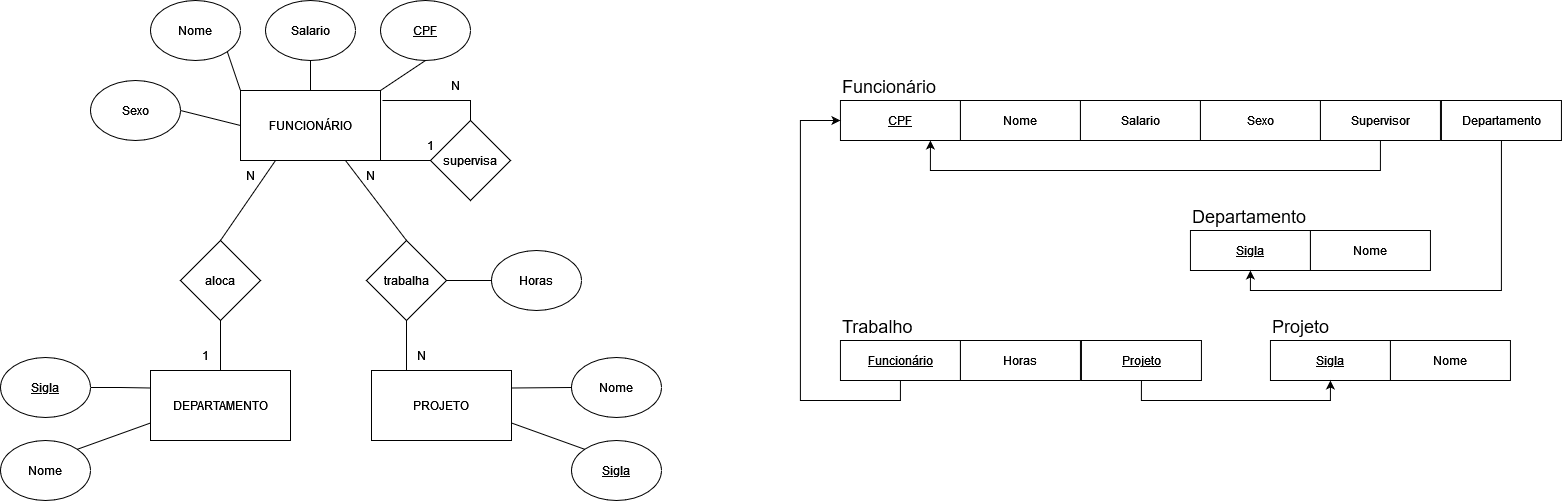

The diagram above was exported from draw.io. Its source (the exported page's mxGraphModel, read from the mxfile embedded in the PNG):
<mxGraphModel dx="1434" dy="822" grid="1" gridSize="10" guides="1" tooltips="1" connect="1" arrows="1" fold="1" page="1" pageScale="1" pageWidth="827" pageHeight="1169" math="0" shadow="0">
  <root>
    <mxCell id="WIyWlLk6GJQsqaUBKTNV-0" />
    <mxCell id="WIyWlLk6GJQsqaUBKTNV-1" parent="WIyWlLk6GJQsqaUBKTNV-0" />
    <mxCell id="tUdo_3buDCuOWLa3lC8N-19" style="rounded=0;orthogonalLoop=1;jettySize=auto;html=1;exitX=1;exitY=1;exitDx=0;exitDy=0;entryX=0;entryY=0.5;entryDx=0;entryDy=0;endArrow=none;endFill=0;" edge="1" parent="WIyWlLk6GJQsqaUBKTNV-1" source="tUdo_3buDCuOWLa3lC8N-1" target="tUdo_3buDCuOWLa3lC8N-16">
      <mxGeometry relative="1" as="geometry" />
    </mxCell>
    <mxCell id="tUdo_3buDCuOWLa3lC8N-33" style="rounded=0;orthogonalLoop=1;jettySize=auto;html=1;exitX=0.75;exitY=1;exitDx=0;exitDy=0;endArrow=none;endFill=0;entryX=0.5;entryY=0;entryDx=0;entryDy=0;" edge="1" parent="WIyWlLk6GJQsqaUBKTNV-1" source="tUdo_3buDCuOWLa3lC8N-1" target="tUdo_3buDCuOWLa3lC8N-34">
      <mxGeometry relative="1" as="geometry">
        <mxPoint x="470" y="350" as="targetPoint" />
      </mxGeometry>
    </mxCell>
    <mxCell id="tUdo_3buDCuOWLa3lC8N-1" value="FUNCIONÁRIO" style="rounded=0;whiteSpace=wrap;html=1;" vertex="1" parent="WIyWlLk6GJQsqaUBKTNV-1">
      <mxGeometry x="310" y="230" width="140" height="70" as="geometry" />
    </mxCell>
    <mxCell id="tUdo_3buDCuOWLa3lC8N-2" value="CPF" style="ellipse;whiteSpace=wrap;html=1;fontStyle=4" vertex="1" parent="WIyWlLk6GJQsqaUBKTNV-1">
      <mxGeometry x="450" y="140" width="90" height="60" as="geometry" />
    </mxCell>
    <mxCell id="tUdo_3buDCuOWLa3lC8N-3" value="Salario" style="ellipse;whiteSpace=wrap;html=1;fontStyle=0" vertex="1" parent="WIyWlLk6GJQsqaUBKTNV-1">
      <mxGeometry x="335" y="140" width="90" height="60" as="geometry" />
    </mxCell>
    <mxCell id="tUdo_3buDCuOWLa3lC8N-6" style="rounded=0;orthogonalLoop=1;jettySize=auto;html=1;exitX=1;exitY=1;exitDx=0;exitDy=0;entryX=0;entryY=0;entryDx=0;entryDy=0;endArrow=none;endFill=0;" edge="1" parent="WIyWlLk6GJQsqaUBKTNV-1" source="tUdo_3buDCuOWLa3lC8N-4" target="tUdo_3buDCuOWLa3lC8N-1">
      <mxGeometry relative="1" as="geometry" />
    </mxCell>
    <mxCell id="tUdo_3buDCuOWLa3lC8N-4" value="Nome" style="ellipse;whiteSpace=wrap;html=1;fontStyle=0" vertex="1" parent="WIyWlLk6GJQsqaUBKTNV-1">
      <mxGeometry x="220" y="140" width="90" height="60" as="geometry" />
    </mxCell>
    <mxCell id="tUdo_3buDCuOWLa3lC8N-5" value="Sexo" style="ellipse;whiteSpace=wrap;html=1;fontStyle=0" vertex="1" parent="WIyWlLk6GJQsqaUBKTNV-1">
      <mxGeometry x="160" y="220" width="90" height="60" as="geometry" />
    </mxCell>
    <mxCell id="tUdo_3buDCuOWLa3lC8N-8" style="rounded=0;orthogonalLoop=1;jettySize=auto;html=1;exitX=0.5;exitY=1;exitDx=0;exitDy=0;entryX=0.5;entryY=0;entryDx=0;entryDy=0;endArrow=none;endFill=0;" edge="1" parent="WIyWlLk6GJQsqaUBKTNV-1" source="tUdo_3buDCuOWLa3lC8N-3" target="tUdo_3buDCuOWLa3lC8N-1">
      <mxGeometry relative="1" as="geometry">
        <mxPoint x="317" y="211" as="sourcePoint" />
        <mxPoint x="330" y="250" as="targetPoint" />
      </mxGeometry>
    </mxCell>
    <mxCell id="tUdo_3buDCuOWLa3lC8N-9" style="rounded=0;orthogonalLoop=1;jettySize=auto;html=1;exitX=0.5;exitY=1;exitDx=0;exitDy=0;entryX=1;entryY=0;entryDx=0;entryDy=0;endArrow=none;endFill=0;" edge="1" parent="WIyWlLk6GJQsqaUBKTNV-1" source="tUdo_3buDCuOWLa3lC8N-2" target="tUdo_3buDCuOWLa3lC8N-1">
      <mxGeometry relative="1" as="geometry">
        <mxPoint x="327" y="221" as="sourcePoint" />
        <mxPoint x="340" y="260" as="targetPoint" />
      </mxGeometry>
    </mxCell>
    <mxCell id="tUdo_3buDCuOWLa3lC8N-10" style="rounded=0;orthogonalLoop=1;jettySize=auto;html=1;exitX=1;exitY=0.5;exitDx=0;exitDy=0;entryX=0;entryY=0.5;entryDx=0;entryDy=0;endArrow=none;endFill=0;" edge="1" parent="WIyWlLk6GJQsqaUBKTNV-1" source="tUdo_3buDCuOWLa3lC8N-5" target="tUdo_3buDCuOWLa3lC8N-1">
      <mxGeometry relative="1" as="geometry">
        <mxPoint x="337" y="231" as="sourcePoint" />
        <mxPoint x="350" y="270" as="targetPoint" />
      </mxGeometry>
    </mxCell>
    <mxCell id="tUdo_3buDCuOWLa3lC8N-11" value="DEPARTAMENTO" style="rounded=0;whiteSpace=wrap;html=1;" vertex="1" parent="WIyWlLk6GJQsqaUBKTNV-1">
      <mxGeometry x="220" y="510" width="140" height="70" as="geometry" />
    </mxCell>
    <mxCell id="tUdo_3buDCuOWLa3lC8N-13" style="rounded=0;orthogonalLoop=1;jettySize=auto;html=1;exitX=0.5;exitY=0;exitDx=0;exitDy=0;entryX=0.25;entryY=1;entryDx=0;entryDy=0;endArrow=none;endFill=0;" edge="1" parent="WIyWlLk6GJQsqaUBKTNV-1" source="tUdo_3buDCuOWLa3lC8N-12" target="tUdo_3buDCuOWLa3lC8N-1">
      <mxGeometry relative="1" as="geometry" />
    </mxCell>
    <mxCell id="tUdo_3buDCuOWLa3lC8N-12" value="aloca" style="rhombus;whiteSpace=wrap;html=1;" vertex="1" parent="WIyWlLk6GJQsqaUBKTNV-1">
      <mxGeometry x="250" y="380" width="80" height="80" as="geometry" />
    </mxCell>
    <mxCell id="tUdo_3buDCuOWLa3lC8N-15" style="rounded=0;orthogonalLoop=1;jettySize=auto;html=1;exitX=0.5;exitY=0;exitDx=0;exitDy=0;entryX=0.5;entryY=1;entryDx=0;entryDy=0;endArrow=none;endFill=0;" edge="1" parent="WIyWlLk6GJQsqaUBKTNV-1" source="tUdo_3buDCuOWLa3lC8N-11" target="tUdo_3buDCuOWLa3lC8N-12">
      <mxGeometry relative="1" as="geometry">
        <mxPoint x="300" y="420" as="sourcePoint" />
        <mxPoint x="300" y="400" as="targetPoint" />
      </mxGeometry>
    </mxCell>
    <mxCell id="tUdo_3buDCuOWLa3lC8N-21" style="edgeStyle=orthogonalEdgeStyle;rounded=0;orthogonalLoop=1;jettySize=auto;html=1;exitX=0.5;exitY=0;exitDx=0;exitDy=0;entryX=1.014;entryY=0.143;entryDx=0;entryDy=0;entryPerimeter=0;endArrow=none;endFill=0;" edge="1" parent="WIyWlLk6GJQsqaUBKTNV-1" source="tUdo_3buDCuOWLa3lC8N-16" target="tUdo_3buDCuOWLa3lC8N-1">
      <mxGeometry relative="1" as="geometry" />
    </mxCell>
    <mxCell id="tUdo_3buDCuOWLa3lC8N-16" value="supervisa" style="rhombus;whiteSpace=wrap;html=1;" vertex="1" parent="WIyWlLk6GJQsqaUBKTNV-1">
      <mxGeometry x="500" y="260" width="80" height="80" as="geometry" />
    </mxCell>
    <mxCell id="tUdo_3buDCuOWLa3lC8N-24" style="edgeStyle=orthogonalEdgeStyle;rounded=0;orthogonalLoop=1;jettySize=auto;html=1;exitX=1;exitY=0.5;exitDx=0;exitDy=0;entryX=0;entryY=0.25;entryDx=0;entryDy=0;endArrow=none;endFill=0;" edge="1" parent="WIyWlLk6GJQsqaUBKTNV-1" source="tUdo_3buDCuOWLa3lC8N-22" target="tUdo_3buDCuOWLa3lC8N-11">
      <mxGeometry relative="1" as="geometry" />
    </mxCell>
    <mxCell id="tUdo_3buDCuOWLa3lC8N-22" value="Sigla" style="ellipse;whiteSpace=wrap;html=1;fontStyle=4" vertex="1" parent="WIyWlLk6GJQsqaUBKTNV-1">
      <mxGeometry x="70" y="497" width="90" height="60" as="geometry" />
    </mxCell>
    <mxCell id="tUdo_3buDCuOWLa3lC8N-25" style="rounded=0;orthogonalLoop=1;jettySize=auto;html=1;exitX=1;exitY=0;exitDx=0;exitDy=0;entryX=0;entryY=0.75;entryDx=0;entryDy=0;endArrow=none;endFill=0;" edge="1" parent="WIyWlLk6GJQsqaUBKTNV-1" source="tUdo_3buDCuOWLa3lC8N-23" target="tUdo_3buDCuOWLa3lC8N-11">
      <mxGeometry relative="1" as="geometry" />
    </mxCell>
    <mxCell id="tUdo_3buDCuOWLa3lC8N-23" value="Nome" style="ellipse;whiteSpace=wrap;html=1;fontStyle=0" vertex="1" parent="WIyWlLk6GJQsqaUBKTNV-1">
      <mxGeometry x="70" y="580" width="90" height="60" as="geometry" />
    </mxCell>
    <mxCell id="tUdo_3buDCuOWLa3lC8N-27" value="1" style="text;html=1;align=center;verticalAlign=middle;resizable=0;points=[];autosize=1;strokeColor=none;fillColor=none;" vertex="1" parent="WIyWlLk6GJQsqaUBKTNV-1">
      <mxGeometry x="485" y="270" width="30" height="30" as="geometry" />
    </mxCell>
    <mxCell id="tUdo_3buDCuOWLa3lC8N-28" value="N" style="text;html=1;align=center;verticalAlign=middle;resizable=0;points=[];autosize=1;strokeColor=none;fillColor=none;" vertex="1" parent="WIyWlLk6GJQsqaUBKTNV-1">
      <mxGeometry x="510" y="210" width="30" height="30" as="geometry" />
    </mxCell>
    <mxCell id="tUdo_3buDCuOWLa3lC8N-31" value="1" style="text;html=1;align=center;verticalAlign=middle;resizable=0;points=[];autosize=1;strokeColor=none;fillColor=none;" vertex="1" parent="WIyWlLk6GJQsqaUBKTNV-1">
      <mxGeometry x="260" y="480" width="30" height="30" as="geometry" />
    </mxCell>
    <mxCell id="tUdo_3buDCuOWLa3lC8N-32" value="N" style="text;html=1;align=center;verticalAlign=middle;resizable=0;points=[];autosize=1;strokeColor=none;fillColor=none;" vertex="1" parent="WIyWlLk6GJQsqaUBKTNV-1">
      <mxGeometry x="305" y="300" width="30" height="30" as="geometry" />
    </mxCell>
    <mxCell id="tUdo_3buDCuOWLa3lC8N-37" style="rounded=0;orthogonalLoop=1;jettySize=auto;html=1;exitX=0.5;exitY=1;exitDx=0;exitDy=0;entryX=0.25;entryY=0;entryDx=0;entryDy=0;endArrow=none;endFill=0;" edge="1" parent="WIyWlLk6GJQsqaUBKTNV-1" source="tUdo_3buDCuOWLa3lC8N-34" target="tUdo_3buDCuOWLa3lC8N-35">
      <mxGeometry relative="1" as="geometry" />
    </mxCell>
    <mxCell id="tUdo_3buDCuOWLa3lC8N-47" style="rounded=0;orthogonalLoop=1;jettySize=auto;html=1;exitX=1;exitY=0.5;exitDx=0;exitDy=0;endArrow=none;endFill=0;" edge="1" parent="WIyWlLk6GJQsqaUBKTNV-1" source="tUdo_3buDCuOWLa3lC8N-34">
      <mxGeometry relative="1" as="geometry">
        <mxPoint x="561" y="420" as="targetPoint" />
      </mxGeometry>
    </mxCell>
    <mxCell id="tUdo_3buDCuOWLa3lC8N-34" value="trabalha" style="rhombus;whiteSpace=wrap;html=1;" vertex="1" parent="WIyWlLk6GJQsqaUBKTNV-1">
      <mxGeometry x="436" y="380" width="80" height="80" as="geometry" />
    </mxCell>
    <mxCell id="tUdo_3buDCuOWLa3lC8N-52" style="rounded=0;orthogonalLoop=1;jettySize=auto;html=1;exitX=1;exitY=0.75;exitDx=0;exitDy=0;entryX=0;entryY=0;entryDx=0;entryDy=0;endArrow=none;endFill=0;" edge="1" parent="WIyWlLk6GJQsqaUBKTNV-1" source="tUdo_3buDCuOWLa3lC8N-35" target="tUdo_3buDCuOWLa3lC8N-51">
      <mxGeometry relative="1" as="geometry" />
    </mxCell>
    <mxCell id="tUdo_3buDCuOWLa3lC8N-53" style="rounded=0;orthogonalLoop=1;jettySize=auto;html=1;exitX=1;exitY=0.25;exitDx=0;exitDy=0;entryX=0;entryY=0.5;entryDx=0;entryDy=0;endArrow=none;endFill=0;" edge="1" parent="WIyWlLk6GJQsqaUBKTNV-1" source="tUdo_3buDCuOWLa3lC8N-35" target="tUdo_3buDCuOWLa3lC8N-50">
      <mxGeometry relative="1" as="geometry" />
    </mxCell>
    <mxCell id="tUdo_3buDCuOWLa3lC8N-35" value="PROJETO" style="rounded=0;whiteSpace=wrap;html=1;" vertex="1" parent="WIyWlLk6GJQsqaUBKTNV-1">
      <mxGeometry x="441" y="510" width="140" height="70" as="geometry" />
    </mxCell>
    <mxCell id="tUdo_3buDCuOWLa3lC8N-40" value="N" style="text;html=1;align=center;verticalAlign=middle;resizable=0;points=[];autosize=1;strokeColor=none;fillColor=none;" vertex="1" parent="WIyWlLk6GJQsqaUBKTNV-1">
      <mxGeometry x="425" y="300" width="30" height="30" as="geometry" />
    </mxCell>
    <mxCell id="tUdo_3buDCuOWLa3lC8N-41" value="N" style="text;html=1;align=center;verticalAlign=middle;resizable=0;points=[];autosize=1;strokeColor=none;fillColor=none;" vertex="1" parent="WIyWlLk6GJQsqaUBKTNV-1">
      <mxGeometry x="476" y="480" width="30" height="30" as="geometry" />
    </mxCell>
    <mxCell id="tUdo_3buDCuOWLa3lC8N-48" value="Horas" style="ellipse;whiteSpace=wrap;html=1;fontStyle=0" vertex="1" parent="WIyWlLk6GJQsqaUBKTNV-1">
      <mxGeometry x="561" y="390" width="90" height="60" as="geometry" />
    </mxCell>
    <mxCell id="tUdo_3buDCuOWLa3lC8N-50" value="Nome" style="ellipse;whiteSpace=wrap;html=1;fontStyle=0" vertex="1" parent="WIyWlLk6GJQsqaUBKTNV-1">
      <mxGeometry x="641" y="497" width="90" height="60" as="geometry" />
    </mxCell>
    <mxCell id="tUdo_3buDCuOWLa3lC8N-51" value="Sigla" style="ellipse;whiteSpace=wrap;html=1;fontStyle=4" vertex="1" parent="WIyWlLk6GJQsqaUBKTNV-1">
      <mxGeometry x="641" y="580" width="90" height="60" as="geometry" />
    </mxCell>
    <mxCell id="tUdo_3buDCuOWLa3lC8N-55" value="Funcionário" style="text;html=1;align=left;verticalAlign=bottom;resizable=0;points=[];autosize=1;strokeColor=none;fillColor=none;fontSize=18;" vertex="1" parent="WIyWlLk6GJQsqaUBKTNV-1">
      <mxGeometry x="909.94" y="200" width="120" height="40" as="geometry" />
    </mxCell>
    <mxCell id="tUdo_3buDCuOWLa3lC8N-57" value="CPF" style="rounded=0;whiteSpace=wrap;html=1;fontStyle=4" vertex="1" parent="WIyWlLk6GJQsqaUBKTNV-1">
      <mxGeometry x="909.94" y="240" width="120" height="40" as="geometry" />
    </mxCell>
    <mxCell id="tUdo_3buDCuOWLa3lC8N-58" value="Nome" style="rounded=0;whiteSpace=wrap;html=1;" vertex="1" parent="WIyWlLk6GJQsqaUBKTNV-1">
      <mxGeometry x="1029.94" y="240" width="120" height="40" as="geometry" />
    </mxCell>
    <mxCell id="tUdo_3buDCuOWLa3lC8N-59" value="Salario" style="rounded=0;whiteSpace=wrap;html=1;" vertex="1" parent="WIyWlLk6GJQsqaUBKTNV-1">
      <mxGeometry x="1149.94" y="240" width="120" height="40" as="geometry" />
    </mxCell>
    <mxCell id="tUdo_3buDCuOWLa3lC8N-61" value="Sexo" style="rounded=0;whiteSpace=wrap;html=1;" vertex="1" parent="WIyWlLk6GJQsqaUBKTNV-1">
      <mxGeometry x="1269.94" y="240" width="120" height="40" as="geometry" />
    </mxCell>
    <mxCell id="tUdo_3buDCuOWLa3lC8N-67" value="Departamento" style="text;html=1;align=left;verticalAlign=bottom;resizable=0;points=[];autosize=1;strokeColor=none;fillColor=none;fontSize=18;" vertex="1" parent="WIyWlLk6GJQsqaUBKTNV-1">
      <mxGeometry x="1259.94" y="330" width="140" height="40" as="geometry" />
    </mxCell>
    <mxCell id="tUdo_3buDCuOWLa3lC8N-68" value="Sigla" style="rounded=0;whiteSpace=wrap;html=1;fontStyle=4" vertex="1" parent="WIyWlLk6GJQsqaUBKTNV-1">
      <mxGeometry x="1259.94" y="370" width="120" height="40" as="geometry" />
    </mxCell>
    <mxCell id="tUdo_3buDCuOWLa3lC8N-69" value="Nome" style="rounded=0;whiteSpace=wrap;html=1;" vertex="1" parent="WIyWlLk6GJQsqaUBKTNV-1">
      <mxGeometry x="1379.94" y="370" width="120" height="40" as="geometry" />
    </mxCell>
    <mxCell id="tUdo_3buDCuOWLa3lC8N-74" value="Projeto" style="text;html=1;align=left;verticalAlign=bottom;resizable=0;points=[];autosize=1;strokeColor=none;fillColor=none;fontSize=18;" vertex="1" parent="WIyWlLk6GJQsqaUBKTNV-1">
      <mxGeometry x="1339.94" y="440" width="80" height="40" as="geometry" />
    </mxCell>
    <mxCell id="tUdo_3buDCuOWLa3lC8N-75" value="Sigla" style="rounded=0;whiteSpace=wrap;html=1;fontStyle=4" vertex="1" parent="WIyWlLk6GJQsqaUBKTNV-1">
      <mxGeometry x="1339.94" y="480" width="120" height="40" as="geometry" />
    </mxCell>
    <mxCell id="tUdo_3buDCuOWLa3lC8N-76" value="Nome" style="rounded=0;whiteSpace=wrap;html=1;" vertex="1" parent="WIyWlLk6GJQsqaUBKTNV-1">
      <mxGeometry x="1459.94" y="480" width="120" height="40" as="geometry" />
    </mxCell>
    <mxCell id="tUdo_3buDCuOWLa3lC8N-84" style="edgeStyle=orthogonalEdgeStyle;rounded=0;orthogonalLoop=1;jettySize=auto;html=1;exitX=0.5;exitY=1;exitDx=0;exitDy=0;entryX=0.75;entryY=1;entryDx=0;entryDy=0;" edge="1" parent="WIyWlLk6GJQsqaUBKTNV-1" source="tUdo_3buDCuOWLa3lC8N-83" target="tUdo_3buDCuOWLa3lC8N-57">
      <mxGeometry relative="1" as="geometry">
        <Array as="points">
          <mxPoint x="1449.94" y="310" />
          <mxPoint x="999.94" y="310" />
        </Array>
      </mxGeometry>
    </mxCell>
    <mxCell id="tUdo_3buDCuOWLa3lC8N-83" value="Supervisor" style="rounded=0;whiteSpace=wrap;html=1;" vertex="1" parent="WIyWlLk6GJQsqaUBKTNV-1">
      <mxGeometry x="1389.94" y="240" width="120" height="40" as="geometry" />
    </mxCell>
    <mxCell id="tUdo_3buDCuOWLa3lC8N-88" value="Trabalho" style="text;html=1;align=left;verticalAlign=bottom;resizable=0;points=[];autosize=1;strokeColor=none;fillColor=none;fontSize=18;" vertex="1" parent="WIyWlLk6GJQsqaUBKTNV-1">
      <mxGeometry x="909.94" y="440" width="90" height="40" as="geometry" />
    </mxCell>
    <mxCell id="tUdo_3buDCuOWLa3lC8N-91" style="edgeStyle=orthogonalEdgeStyle;rounded=0;orthogonalLoop=1;jettySize=auto;html=1;exitX=0.5;exitY=1;exitDx=0;exitDy=0;entryX=0;entryY=0.5;entryDx=0;entryDy=0;" edge="1" parent="WIyWlLk6GJQsqaUBKTNV-1" source="tUdo_3buDCuOWLa3lC8N-89" target="tUdo_3buDCuOWLa3lC8N-57">
      <mxGeometry relative="1" as="geometry">
        <Array as="points">
          <mxPoint x="969.94" y="540" />
          <mxPoint x="869.94" y="540" />
          <mxPoint x="869.94" y="260" />
        </Array>
      </mxGeometry>
    </mxCell>
    <mxCell id="tUdo_3buDCuOWLa3lC8N-89" value="Funcionário" style="rounded=0;whiteSpace=wrap;html=1;fontStyle=4" vertex="1" parent="WIyWlLk6GJQsqaUBKTNV-1">
      <mxGeometry x="909.94" y="480" width="120" height="40" as="geometry" />
    </mxCell>
    <mxCell id="tUdo_3buDCuOWLa3lC8N-90" value="Horas" style="rounded=0;whiteSpace=wrap;html=1;" vertex="1" parent="WIyWlLk6GJQsqaUBKTNV-1">
      <mxGeometry x="1029.94" y="480" width="120" height="40" as="geometry" />
    </mxCell>
    <mxCell id="tUdo_3buDCuOWLa3lC8N-93" style="edgeStyle=orthogonalEdgeStyle;rounded=0;orthogonalLoop=1;jettySize=auto;html=1;exitX=0.5;exitY=1;exitDx=0;exitDy=0;entryX=0.5;entryY=1;entryDx=0;entryDy=0;" edge="1" parent="WIyWlLk6GJQsqaUBKTNV-1" source="tUdo_3buDCuOWLa3lC8N-92" target="tUdo_3buDCuOWLa3lC8N-68">
      <mxGeometry relative="1" as="geometry" />
    </mxCell>
    <mxCell id="tUdo_3buDCuOWLa3lC8N-92" value="Departamento" style="rounded=0;whiteSpace=wrap;html=1;" vertex="1" parent="WIyWlLk6GJQsqaUBKTNV-1">
      <mxGeometry x="1510.94" y="240" width="120" height="40" as="geometry" />
    </mxCell>
    <mxCell id="tUdo_3buDCuOWLa3lC8N-95" style="edgeStyle=orthogonalEdgeStyle;rounded=0;orthogonalLoop=1;jettySize=auto;html=1;exitX=0.5;exitY=1;exitDx=0;exitDy=0;entryX=0.5;entryY=1;entryDx=0;entryDy=0;" edge="1" parent="WIyWlLk6GJQsqaUBKTNV-1" source="tUdo_3buDCuOWLa3lC8N-94" target="tUdo_3buDCuOWLa3lC8N-75">
      <mxGeometry relative="1" as="geometry" />
    </mxCell>
    <mxCell id="tUdo_3buDCuOWLa3lC8N-94" value="Projeto" style="rounded=0;whiteSpace=wrap;html=1;fontStyle=4" vertex="1" parent="WIyWlLk6GJQsqaUBKTNV-1">
      <mxGeometry x="1150.94" y="480" width="120" height="40" as="geometry" />
    </mxCell>
  </root>
</mxGraphModel>